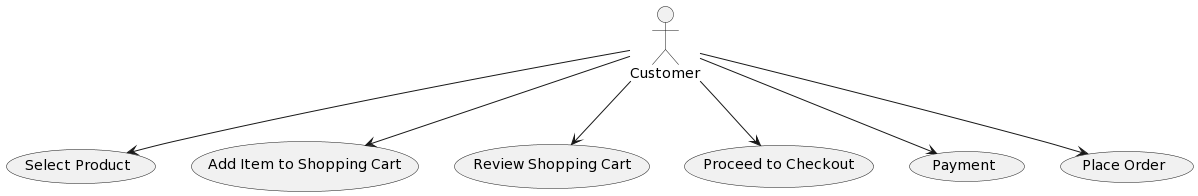

The diagram above was rendered by PlantUML. Its source (embedded in the PNG):
@startuml
:Customer: --> (Select Product)
:Customer: --> (Add Item to Shopping Cart)
:Customer: --> (Review Shopping Cart)
:Customer: --> (Proceed to Checkout)
:Customer: --> (Payment)
:Customer: --> (Place Order)
@enduml